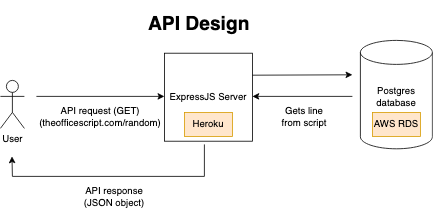

The diagram above was exported from draw.io. Its source (the exported page's mxGraphModel, read from the mxfile embedded in the PNG):
<mxGraphModel dx="1434" dy="795" grid="1" gridSize="10" guides="1" tooltips="1" connect="1" arrows="1" fold="1" page="1" pageScale="1" pageWidth="850" pageHeight="1100" math="0" shadow="0">
  <root>
    <mxCell id="0" />
    <mxCell id="1" parent="0" />
    <mxCell id="oJk-djKu8qI6eGedbhlX-1" value="User" style="shape=umlActor;verticalLabelPosition=bottom;verticalAlign=top;html=1;outlineConnect=0;" vertex="1" parent="1">
      <mxGeometry x="40" y="110" width="30" height="60" as="geometry" />
    </mxCell>
    <mxCell id="oJk-djKu8qI6eGedbhlX-4" value="" style="endArrow=classic;html=1;rounded=0;" edge="1" parent="1">
      <mxGeometry width="50" height="50" relative="1" as="geometry">
        <mxPoint x="85" y="130" as="sourcePoint" />
        <mxPoint x="245" y="130" as="targetPoint" />
      </mxGeometry>
    </mxCell>
    <mxCell id="oJk-djKu8qI6eGedbhlX-6" value="API request (GET)&lt;br&gt;(theofficescript.com/random)" style="text;html=1;strokeColor=none;fillColor=none;align=center;verticalAlign=middle;whiteSpace=wrap;rounded=0;" vertex="1" parent="1">
      <mxGeometry x="110" y="130" width="110" height="50" as="geometry" />
    </mxCell>
    <mxCell id="oJk-djKu8qI6eGedbhlX-7" value="ExpressJS Server&lt;br&gt;" style="whiteSpace=wrap;html=1;aspect=fixed;" vertex="1" parent="1">
      <mxGeometry x="245" y="76" width="110" height="110" as="geometry" />
    </mxCell>
    <mxCell id="oJk-djKu8qI6eGedbhlX-10" value="" style="shape=cylinder3;whiteSpace=wrap;html=1;boundedLbl=1;backgroundOutline=1;size=15;" vertex="1" parent="1">
      <mxGeometry x="490" y="60" width="90" height="135.5" as="geometry" />
    </mxCell>
    <mxCell id="oJk-djKu8qI6eGedbhlX-17" value="" style="endArrow=classic;html=1;rounded=0;" edge="1" parent="1">
      <mxGeometry width="50" height="50" relative="1" as="geometry">
        <mxPoint x="55" y="230" as="sourcePoint" />
        <mxPoint x="54.5" y="205" as="targetPoint" />
      </mxGeometry>
    </mxCell>
    <mxCell id="oJk-djKu8qI6eGedbhlX-19" value="API response&lt;br&gt;(JSON object)" style="text;html=1;strokeColor=none;fillColor=none;align=center;verticalAlign=middle;whiteSpace=wrap;rounded=0;" vertex="1" parent="1">
      <mxGeometry x="120" y="240" width="125" height="30" as="geometry" />
    </mxCell>
    <mxCell id="oJk-djKu8qI6eGedbhlX-20" value="Gets line from script" style="text;html=1;strokeColor=none;fillColor=none;align=center;verticalAlign=middle;whiteSpace=wrap;rounded=0;" vertex="1" parent="1">
      <mxGeometry x="390" y="140" width="60" height="30" as="geometry" />
    </mxCell>
    <mxCell id="oJk-djKu8qI6eGedbhlX-23" value="" style="endArrow=none;html=1;rounded=0;" edge="1" parent="1">
      <mxGeometry width="50" height="50" relative="1" as="geometry">
        <mxPoint x="295" y="230" as="sourcePoint" />
        <mxPoint x="295" y="190" as="targetPoint" />
      </mxGeometry>
    </mxCell>
    <mxCell id="oJk-djKu8qI6eGedbhlX-24" value="" style="endArrow=none;html=1;rounded=0;" edge="1" parent="1">
      <mxGeometry width="50" height="50" relative="1" as="geometry">
        <mxPoint x="55" y="230" as="sourcePoint" />
        <mxPoint x="295" y="230" as="targetPoint" />
      </mxGeometry>
    </mxCell>
    <mxCell id="oJk-djKu8qI6eGedbhlX-25" value="" style="endArrow=classic;html=1;rounded=0;exitX=1;exitY=0.25;exitDx=0;exitDy=0;" edge="1" parent="1" source="oJk-djKu8qI6eGedbhlX-7">
      <mxGeometry width="50" height="50" relative="1" as="geometry">
        <mxPoint x="400" y="370" as="sourcePoint" />
        <mxPoint x="480" y="103" as="targetPoint" />
      </mxGeometry>
    </mxCell>
    <mxCell id="oJk-djKu8qI6eGedbhlX-31" value="&lt;h1&gt;API Design&lt;/h1&gt;" style="text;html=1;strokeColor=none;fillColor=none;spacing=5;spacingTop=-20;whiteSpace=wrap;overflow=hidden;rounded=0;" vertex="1" parent="1">
      <mxGeometry x="220" y="20" width="190" height="40" as="geometry" />
    </mxCell>
    <mxCell id="oJk-djKu8qI6eGedbhlX-33" value="" style="endArrow=classic;html=1;rounded=0;" edge="1" parent="1">
      <mxGeometry width="50" height="50" relative="1" as="geometry">
        <mxPoint x="480" y="130" as="sourcePoint" />
        <mxPoint x="355" y="130" as="targetPoint" />
      </mxGeometry>
    </mxCell>
    <mxCell id="oJk-djKu8qI6eGedbhlX-35" value="Heroku" style="text;html=1;strokeColor=#d79b00;fillColor=#ffe6cc;align=center;verticalAlign=middle;whiteSpace=wrap;rounded=0;" vertex="1" parent="1">
      <mxGeometry x="270" y="150" width="60" height="30" as="geometry" />
    </mxCell>
    <mxCell id="oJk-djKu8qI6eGedbhlX-36" value="AWS RDS" style="text;html=1;strokeColor=#d79b00;fillColor=#ffe6cc;align=center;verticalAlign=middle;whiteSpace=wrap;rounded=0;" vertex="1" parent="1">
      <mxGeometry x="505" y="150" width="60" height="30" as="geometry" />
    </mxCell>
    <mxCell id="oJk-djKu8qI6eGedbhlX-37" value="Postgres database" style="text;html=1;strokeColor=none;fillColor=none;align=center;verticalAlign=middle;whiteSpace=wrap;rounded=0;" vertex="1" parent="1">
      <mxGeometry x="505" y="116" width="60" height="30" as="geometry" />
    </mxCell>
  </root>
</mxGraphModel>